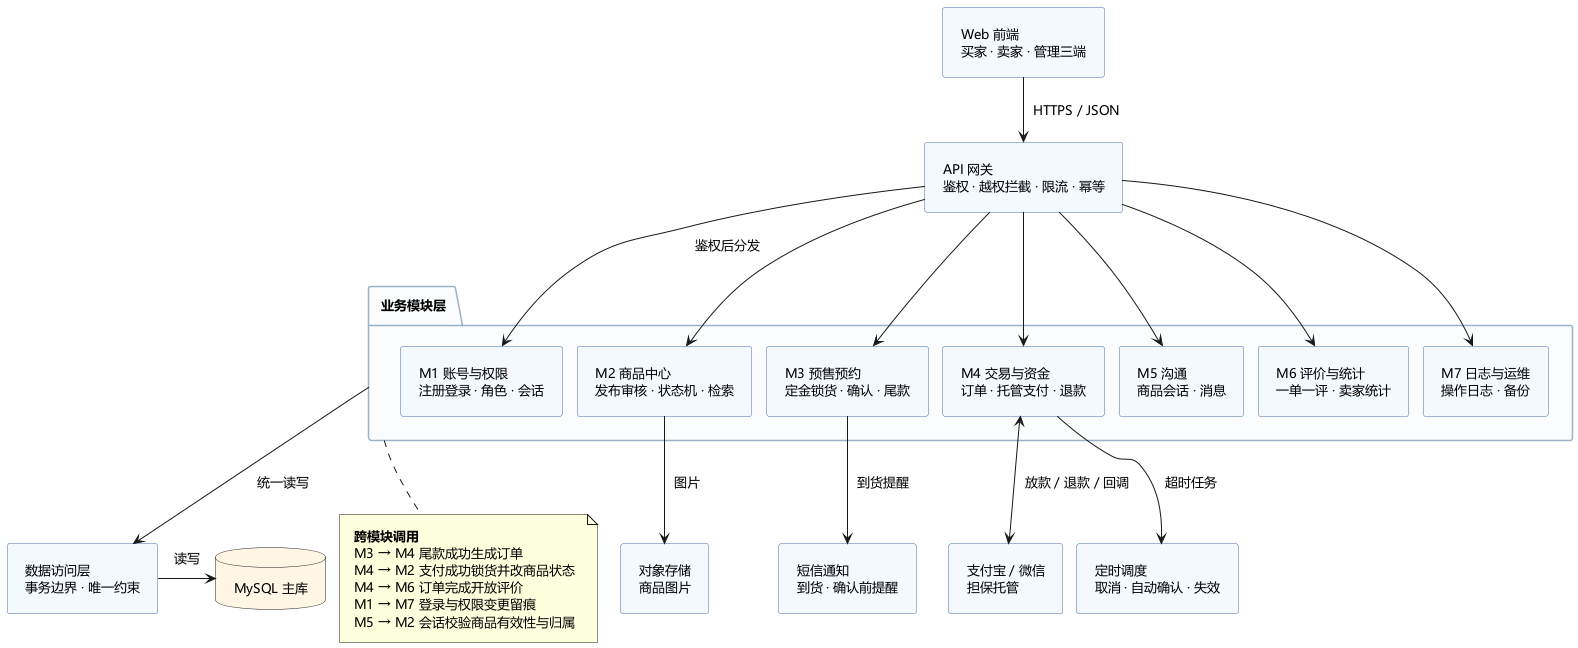

The diagram above was rendered by PlantUML. Its source (embedded in the PNG):
@startuml
' 实验二 · 二手交易系统 · 组件图（模块划分与模块交互）
' 画法取舍：职责写进模块框内，不再用大块便签解释；跨模块交互压成底部图注。
' 版心约束：报告 A4 版心 16cm，图越宽字越小（12px 字号在 1920px 宽图上打印只有 1.0mm）。
'           故模块标签压到 2 行、图注拆短行，把画布宽度收到 ~1100px，字高约 1.7mm 可读。
skinparam defaultFontName "Microsoft YaHei"
skinparam defaultFontSize 13
skinparam shadowing false
skinparam nodesep 14
skinparam ranksep 30
skinparam padding 8
skinparam componentStyle rectangle
skinparam component {
  BackgroundColor #F4F8FF
  BorderColor #4A6FA5
}
skinparam packageBackgroundColor #FAFCFE
skinparam packageBorderColor #9BB2C8
skinparam databaseBackgroundColor #FFF6E5

component "Web 前端\n买家 · 卖家 · 管理三端" as FE
component "API 网关\n鉴权 · 越权拦截 · 限流 · 幂等" as GW

package "业务模块层" as BIZ {
  component "M1 账号与权限\n注册登录 · 角色 · 会话" as M1
  component "M2 商品中心\n发布审核 · 状态机 · 检索" as M2
  component "M3 预售预约\n定金锁货 · 确认 · 尾款" as M3
  component "M4 交易与资金\n订单 · 托管支付 · 退款" as M4
  component "M5 沟通\n商品会话 · 消息" as M5
  component "M6 评价与统计\n一单一评 · 卖家统计" as M6
  component "M7 日志与运维\n操作日志 · 备份" as M7
}

component "数据访问层\n事务边界 · 唯一约束" as DAO
database "MySQL 主库" as DB
component "支付宝 / 微信\n担保托管" as PAY
component "对象存储\n商品图片" as OSS
component "短信通知\n到货 · 确认前提醒" as SMS
component "定时调度\n取消 · 自动确认 · 失效" as SCHED

' ———— 分层调用 ————
FE --> GW : HTTPS / JSON

GW --> M1 : 鉴权后分发
GW --> M2
GW --> M3
GW --> M4
GW --> M5
GW --> M6
GW --> M7

BIZ --> DAO : 统一读写
DAO -right-> DB : 读写
M4 <--> PAY : 放款 / 退款 / 回调
M2 --> OSS : 图片
M3 --> SMS : 到货提醒
M4 --> SCHED : 超时任务

note bottom of BIZ
  <b>跨模块调用</b>
  M3 → M4 尾款成功生成订单
  M4 → M2 支付成功锁货并改商品状态
  M4 → M6 订单完成开放评价
  M1 → M7 登录与权限变更留痕
  M5 → M2 会话校验商品有效性与归属
end note

@enduml